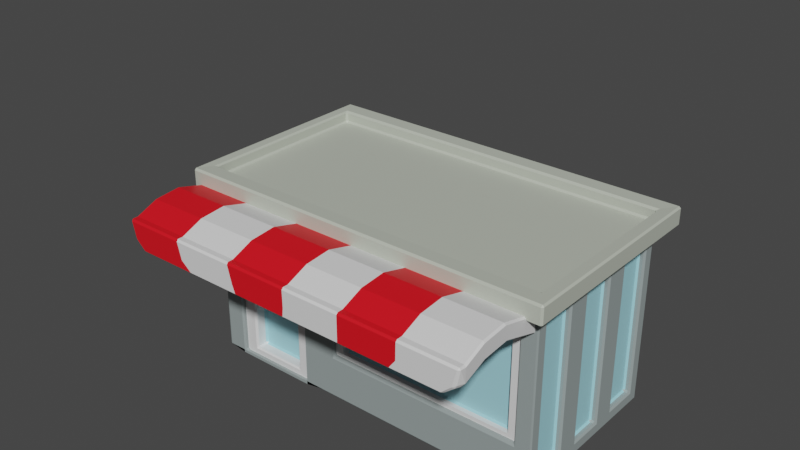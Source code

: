 # Source: Bodega1_bottom_gray.blend  (saved by Blender 3.5.10; exported with 4.5.12 LTS)
import bpy
from mathutils import Matrix  # noqa: F401  (used for matrix-valued properties, if any)

bpy.ops.wm.read_factory_settings(use_empty=True)
scene = bpy.context.scene
scene.name = 'Scene'

# ---- collections
col_collection = bpy.data.collections.new('Collection'); scene.collection.children.link(col_collection)

# ---- materials (node trees are filled in below, after node groups)
mat_wood = bpy.data.materials.new('Wood')
mat_wood.use_transparent_shadow = False
mat_white_013 = bpy.data.materials.new('White.013')
mat_white_013.use_transparent_shadow = False
mat_material_017 = bpy.data.materials.new('Material.017')
mat_material_017.use_transparent_shadow = False
mat_yellow_004 = bpy.data.materials.new('Yellow.004')
mat_yellow_004.use_transparent_shadow = False
mat_green = bpy.data.materials.new('Green')
mat_green.use_transparent_shadow = False
mat_bodega_shop_004 = bpy.data.materials.new('Bodega Shop.004')
mat_bodega_shop_004.use_transparent_shadow = False
mat_bodega_roof_005 = bpy.data.materials.new('Bodega Roof.005')
mat_bodega_roof_005.use_transparent_shadow = False
mat_glass_013 = bpy.data.materials.new('Glass.013')
mat_glass_013.use_transparent_shadow = False

# ---- material node trees
mat_wood.use_nodes = True; mat_wood.node_tree.nodes.clear()
_N = mat_wood.node_tree.nodes; _L = mat_wood.node_tree.links
n0 = _N.new('ShaderNodeBsdfPrincipled'); n0.name = 'Principled BSDF'; n0.location = (10, 300)
n0.distribution = 'GGX'
n0.subsurface_method = 'RANDOM_WALK_SKIN'
n0.inputs[0].default_value = (0.4412, 0.19, 0.05245, 1.0)
n0.inputs[3].default_value = 1.45
n0.inputs[27].default_value = (0.0, 0.0, 0.0, 1.0)
n0.inputs[28].default_value = 1.0
n1 = _N.new('ShaderNodeOutputMaterial'); n1.name = 'Material Output'; n1.location = (300, 300)
_L.new(n0.outputs[0], n1.inputs[0])
n1.is_active_output = True
mat_white_013.use_nodes = True; mat_white_013.node_tree.nodes.clear()
_N = mat_white_013.node_tree.nodes; _L = mat_white_013.node_tree.links
n0 = _N.new('ShaderNodeBsdfPrincipled'); n0.name = 'Principled BSDF'; n0.location = (10, 300)
n0.distribution = 'GGX'
n0.subsurface_method = 'RANDOM_WALK_SKIN'
n0.inputs[3].default_value = 1.45
n0.inputs[27].default_value = (0.0, 0.0, 0.0, 1.0)
n0.inputs[28].default_value = 1.0
n1 = _N.new('ShaderNodeOutputMaterial'); n1.name = 'Material Output'; n1.location = (300, 300)
_L.new(n0.outputs[0], n1.inputs[0])
n1.is_active_output = True
mat_material_017.use_nodes = True; mat_material_017.node_tree.nodes.clear()
_N = mat_material_017.node_tree.nodes; _L = mat_material_017.node_tree.links
n0 = _N.new('ShaderNodeBsdfPrincipled'); n0.name = 'Principled BSDF'; n0.location = (10, 300)
n0.distribution = 'GGX'
n0.subsurface_method = 'RANDOM_WALK_SKIN'
n0.inputs[0].default_value = (0.8, 0.00448, 0.0127, 1.0)
n0.inputs[3].default_value = 1.45
n0.inputs[27].default_value = (0.0, 0.0, 0.0, 1.0)
n0.inputs[28].default_value = 1.0
n1 = _N.new('ShaderNodeOutputMaterial'); n1.name = 'Material Output'; n1.location = (300, 300)
_L.new(n0.outputs[0], n1.inputs[0])
n1.is_active_output = True
mat_yellow_004.use_nodes = True; mat_yellow_004.node_tree.nodes.clear()
_N = mat_yellow_004.node_tree.nodes; _L = mat_yellow_004.node_tree.links
n0 = _N.new('ShaderNodeBsdfPrincipled'); n0.name = 'Principled BSDF'; n0.location = (10, 300)
n0.distribution = 'GGX'
n0.subsurface_method = 'RANDOM_WALK_SKIN'
n0.inputs[0].default_value = (0.9169, 0.8566, 0.06321, 1.0)
n0.inputs[3].default_value = 1.45
n0.inputs[27].default_value = (0.0, 0.0, 0.0, 1.0)
n0.inputs[28].default_value = 1.0
n1 = _N.new('ShaderNodeOutputMaterial'); n1.name = 'Material Output'; n1.location = (300, 300)
_L.new(n0.outputs[0], n1.inputs[0])
n1.is_active_output = True
mat_green.use_nodes = True; mat_green.node_tree.nodes.clear()
_N = mat_green.node_tree.nodes; _L = mat_green.node_tree.links
n0 = _N.new('ShaderNodeBsdfPrincipled'); n0.name = 'Principled BSDF'; n0.location = (10, 300)
n0.distribution = 'GGX'
n0.subsurface_method = 'RANDOM_WALK_SKIN'
n0.inputs[0].default_value = (0.4252, 0.8, 0.1303, 1.0)
n0.inputs[3].default_value = 1.45
n0.inputs[27].default_value = (0.0, 0.0, 0.0, 1.0)
n0.inputs[28].default_value = 1.0
n1 = _N.new('ShaderNodeOutputMaterial'); n1.name = 'Material Output'; n1.location = (300, 300)
_L.new(n0.outputs[0], n1.inputs[0])
n1.is_active_output = True
mat_bodega_shop_004.use_nodes = True; mat_bodega_shop_004.node_tree.nodes.clear()
_N = mat_bodega_shop_004.node_tree.nodes; _L = mat_bodega_shop_004.node_tree.links
n0 = _N.new('ShaderNodeBsdfPrincipled'); n0.name = 'Principled BSDF'; n0.location = (10, 300)
n0.distribution = 'GGX'
n0.subsurface_method = 'RANDOM_WALK_SKIN'
n0.inputs[0].default_value = (0.298, 0.3493, 0.3454, 1.0)
n0.inputs[3].default_value = 1.45
n0.inputs[27].default_value = (0.0, 0.0, 0.0, 1.0)
n0.inputs[28].default_value = 1.0
n1 = _N.new('ShaderNodeOutputMaterial'); n1.name = 'Material Output'; n1.location = (300, 300)
_L.new(n0.outputs[0], n1.inputs[0])
n1.is_active_output = True
mat_bodega_roof_005.use_nodes = True; mat_bodega_roof_005.node_tree.nodes.clear()
_N = mat_bodega_roof_005.node_tree.nodes; _L = mat_bodega_roof_005.node_tree.links
n0 = _N.new('ShaderNodeBsdfPrincipled'); n0.name = 'Principled BSDF'; n0.location = (10, 300)
n0.distribution = 'GGX'
n0.subsurface_method = 'RANDOM_WALK_SKIN'
n0.inputs[0].default_value = (0.5021, 0.5372, 0.4572, 1.0)
n0.inputs[3].default_value = 1.45
n0.inputs[27].default_value = (0.0, 0.0, 0.0, 1.0)
n0.inputs[28].default_value = 1.0
n1 = _N.new('ShaderNodeOutputMaterial'); n1.name = 'Material Output'; n1.location = (300, 300)
_L.new(n0.outputs[0], n1.inputs[0])
n1.is_active_output = True
mat_glass_013.use_nodes = True; mat_glass_013.node_tree.nodes.clear()
_N = mat_glass_013.node_tree.nodes; _L = mat_glass_013.node_tree.links
n0 = _N.new('ShaderNodeBsdfPrincipled'); n0.name = 'Principled BSDF'; n0.location = (10, 300)
n0.distribution = 'GGX'
n0.subsurface_method = 'RANDOM_WALK_SKIN'
n0.inputs[0].default_value = (0.3555, 0.7098, 0.8, 1.0)
n0.inputs[3].default_value = 1.45
n0.inputs[27].default_value = (0.0, 0.0, 0.0, 1.0)
n0.inputs[28].default_value = 1.0
n1 = _N.new('ShaderNodeOutputMaterial'); n1.name = 'Material Output'; n1.location = (300, 300)
_L.new(n0.outputs[0], n1.inputs[0])
n1.is_active_output = True

# ---- world
world_world = bpy.data.worlds.new('World'); scene.world = world_world
world_world.use_nodes = True; world_world.node_tree.nodes.clear()
_N = world_world.node_tree.nodes; _L = world_world.node_tree.links
n0 = _N.new('ShaderNodeOutputWorld'); n0.name = 'World Output'; n0.location = (300, 300)
n1 = _N.new('ShaderNodeBackground'); n1.name = 'Background'; n1.location = (10, 300)
n1.inputs[0].default_value = (0.05088, 0.05088, 0.05088, 1.0)
_L.new(n1.outputs[0], n0.inputs[0])
n0.is_active_output = True
world_world.color = (0.05088, 0.05088, 0.05088)
world_world.use_sun_shadow = False
world_world.sun_shadow_jitter_overblur = 0.0

# ---- meshes
me_cube_029 = bpy.data.meshes.new('Cube.029')
me_cube_029.from_pydata([(-2.0, -1.0, 0.0), (-2.0, -1.0, 2.0), (-2.0, 1.0, 0.0), (-2.0, 1.0, 2.0), (2.0, -1.0, 0.0), (2.0, -1.0, 2.0), (2.0, 1.0, 0.0), (2.0, 1.0, 2.0), (-0.5972, 1.0, 0.0), (-0.5972, 1.0, 2.0), (-0.5972, -1.0, 0.0), (-0.5972, -1.0, 2.0), (1.818, -1.0, 0.5134), (1.818, -1.0, 1.799), (-0.4152, -1.0, 1.799), (-0.4152, -1.0, 0.5134), (1.818, -0.8393, 1.799), (1.818, -0.8393, 0.5134), (-0.4152, -0.8393, 0.5134), (-0.4152, -0.8393, 1.799), (1.818, -0.9577, 1.799), (1.818, -0.9577, 0.5134), (-0.4152, -0.9577, 0.5134), (-0.4152, -0.9577, 1.799), (1.72, -0.9577, 0.5622), (1.72, -0.9577, 1.75), (-0.3175, -0.9577, 1.75), (-0.3175, -0.9577, 0.5622), (1.72, -0.9577, 1.75), (1.72, -0.9577, 0.5622), (-0.3175, -0.9577, 0.5622), (-0.3175, -0.9577, 1.75), (1.72, -0.8854, 1.75), (1.72, -0.8854, 0.5622), (-0.3175, -0.8854, 0.5622), (-0.3175, -0.8854, 1.75), (-0.8308, -1.0, 0.008359), (-0.8308, -1.0, 1.613), (-1.766, -1.0, 1.613), (-1.766, -1.0, 0.008359), (-0.8308, -0.8603, 1.613), (-0.8308, -0.8603, 0.008359), (-1.766, -0.8603, 0.008359), (-1.766, -0.8603, 1.613), (-0.8308, -0.7205, 1.613), (-0.8308, -0.7205, 0.008359), (-1.766, -0.7205, 0.008359), (-1.766, -0.7205, 1.613), (-0.8308, -0.9506, 1.613), (-0.8308, -0.9506, 0.008359), (-1.766, -0.9506, 0.008359), (-1.766, -0.9506, 1.613), (-0.8308, -0.9506, 0.8107), (-1.766, -0.9506, 0.8107), (-0.9863, -0.9506, 0.8884), (-0.9863, -0.9506, 1.535), (-1.611, -0.9506, 1.535), (-1.611, -0.9506, 0.8884), (-0.9863, -0.9506, 0.08609), (-0.9863, -0.9506, 0.733), (-1.611, -0.9506, 0.733), (-1.611, -0.9506, 0.08609), (-0.9863, -0.8084, 0.733), (-0.9863, -0.8084, 0.08609), (-1.611, -0.8084, 0.08609), (-0.9863, -0.8084, 1.535), (-1.611, -0.8084, 1.535), (-1.611, -0.8084, 0.8884), (-0.9863, -0.8084, 0.8884), (-1.611, -0.8084, 0.733), (-2.0, -1.0, 2.199), (-2.0, 1.0, 2.199), (-0.5972, 1.0, 2.199), (2.0, 1.0, 2.199), (2.0, -1.0, 2.199), (-0.5972, -1.0, 2.199), (-2.126, -1.208, 1.993), (-2.126, 1.208, 1.993), (-0.6251, 1.208, 1.993), (2.154, 1.208, 1.993), (2.154, -1.208, 1.993), (-0.6251, -1.208, 1.993), (2.154, 1.208, 2.206), (-2.126, -1.208, 2.206), (-2.126, 1.208, 2.206), (-0.6251, 1.208, 2.206), (2.154, -1.208, 2.206), (-0.6251, -1.208, 2.206), (-2.0, -1.0, 2.07), (-2.0, 1.0, 2.07), (-0.5972, 1.0, 2.07), (2.0, 1.0, 2.07), (2.0, -1.0, 2.07), (-0.5972, -1.0, 2.07), (2.0, -1.044, 2.001), (-0.6547, -1.044, 2.001), (1.993, -1.022, 1.787), (-0.6474, -1.022, 1.787), (1.26, -1.792, 1.899), (0.7014, -1.792, 1.899), (0.1431, -1.792, 1.899), (0.0521, -1.792, 2.1), (0.7014, -1.792, 2.1), (1.351, -1.792, 2.1), (2.0, -1.792, 2.1), (1.993, -1.768, 1.899), (-0.6474, -1.768, 1.899), (-0.6547, -1.792, 2.1), (1.26, -1.503, 1.923), (0.7014, -1.503, 1.923), (0.1431, -1.503, 1.923), (0.0521, -1.503, 2.125), (0.7014, -1.503, 2.125), (1.351, -1.503, 2.125), (2.0, -1.503, 2.125), (1.993, -1.461, 1.923), (-0.6474, -1.461, 1.923), (-0.6547, -1.503, 2.125), (-0.1961, -0.02861, 3.912), (0.4709, 0.01058, 3.796), (-0.01801, -0.0189, 3.691), (2.0, -2.113, 2.0), (-0.6547, -2.113, 2.0), (1.947, -2.113, 1.799), (-0.6018, -2.113, 1.799), (1.351, -1.034, 2.001), (0.7014, -1.044, 2.001), (0.0521, -1.034, 2.001), (1.26, -1.085, 1.806), (0.7014, -1.095, 1.806), (0.1431, -1.085, 1.806), (1.351, -2.113, 2.0), (0.7014, -2.113, 2.0), (0.0521, -2.113, 2.0), (1.347, -2.113, 1.799), (0.7014, -2.113, 1.799), (0.05562, -2.113, 1.799), (-0.6474, -2.026, 1.799), (-0.6547, -2.033, 2.0), (1.993, -2.026, 1.799), (2.0, -2.033, 2.0), (1.351, -2.033, 2.0), (0.7014, -2.033, 2.0), (0.0521, -2.033, 2.0), (0.1431, -2.033, 1.799), (0.7014, -2.033, 1.799), (1.26, -2.033, 1.799), (0.04363, -2.113, 1.684), (-0.5595, -2.113, 1.684), (-0.5595, -2.033, 1.684), (1.818, -2.033, 1.684), (1.818, -2.113, 1.684), (1.26, -2.113, 1.684), (0.7014, -2.113, 1.684), (0.04363, -2.033, 1.684), (0.7014, -2.033, 1.684), (1.26, -2.033, 1.684), (-2.0, 0.3333, 0.0), (-2.0, -0.3333, 0.0), (-2.0, -0.3333, 2.0), (-2.0, 0.3333, 2.0), (2.0, -0.3333, 0.0), (2.0, 0.3333, 0.0), (2.0, 0.3333, 2.0), (2.0, -0.3333, 2.0), (-0.5972, 0.3333, 0.0), (-0.5972, -0.3333, 0.0), (-2.0, -0.3333, 2.199), (-2.0, 0.3333, 2.199), (2.0, 0.3333, 2.199), (2.0, -0.3333, 2.199), (-2.126, -0.4027, 1.993), (-2.126, 0.4027, 1.993), (2.154, 0.4027, 1.993), (2.154, -0.4027, 1.993), (-2.126, -0.4027, 2.206), (-2.126, 0.4027, 2.206), (2.154, 0.4027, 2.206), (2.154, -0.4027, 2.206), (-2.0, -0.3333, 2.07), (-2.0, 0.3333, 2.07), (2.0, 0.3333, 2.07), (2.0, -0.3333, 2.07), (-0.5972, 0.3333, 2.07), (-0.5972, -0.3333, 2.07), (-2.0, 0.476, 0.6575), (-2.0, 0.476, 1.785), (-2.0, 0.8573, 1.785), (-2.0, 0.8573, 0.6575), (-2.0, -0.8573, 0.6575), (-2.0, -0.8573, 1.785), (-2.0, -0.476, 1.785), (-2.0, -0.476, 0.6575), (-2.0, -0.1906, 0.6575), (-2.0, -0.1906, 1.785), (-2.0, 0.1906, 1.785), (-2.0, 0.1906, 0.6575), (-1.915, 0.476, 1.785), (-1.915, 0.476, 0.6575), (-1.915, 0.8573, 0.6575), (-1.915, 0.8573, 1.785), (-1.915, -0.8573, 0.6575), (-1.915, -0.8573, 1.785), (-1.915, -0.476, 0.6575), (-1.915, -0.476, 1.785), (-1.915, -0.1906, 1.785), (-1.915, -0.1906, 0.6575), (-1.915, 0.1906, 0.6575), (-1.915, 0.1906, 1.785), (2.0, -0.4762, 0.1428), (2.0, -0.4762, 1.857), (2.0, -0.8572, 1.857), (2.0, -0.8572, 0.1428), (2.0, 0.8572, 0.1428), (2.0, 0.8572, 1.857), (2.0, 0.4762, 1.857), (2.0, 0.4762, 0.1428), (2.0, 0.1905, 0.1428), (2.0, 0.1905, 1.857), (2.0, -0.1905, 1.857), (2.0, -0.1905, 0.1428), (-0.4369, 1.0, 0.1782), (-0.4369, 1.0, 1.822), (1.84, 1.0, 1.822), (1.84, 1.0, 0.1782), (-0.4369, 0.9116, 1.822), (-0.4369, 0.9116, 0.1782), (1.84, 0.9116, 0.1782), (1.84, 0.9116, 1.822), (1.928, -0.4762, 1.857), (1.928, -0.4762, 0.1428), (1.928, -0.8572, 0.1428), (1.928, -0.8572, 1.857), (1.928, 0.8572, 1.857), (1.928, 0.8572, 0.1428), (1.928, 0.4762, 0.1428), (1.928, 0.4762, 1.857), (1.928, 0.1905, 1.857), (1.928, 0.1905, 0.1428), (1.928, -0.1905, 0.1428), (1.928, -0.1905, 1.857), (-0.9863, 0.848, 0.733), (-1.611, 0.848, 0.8884), (-0.9863, 0.848, 0.8884), (-0.9863, 0.848, 1.535), (-1.611, 0.848, 1.535), (-0.9863, 0.848, 0.08609), (-1.611, 0.848, 0.08609), (-1.611, 0.848, 0.733), (-0.9863, 0.9903, 0.08609), (-0.9863, 0.9903, 0.733), (-1.611, 0.9903, 0.733), (-1.611, 0.9903, 0.08609), (-0.9863, 0.9903, 0.8884), (-0.9863, 0.9903, 1.535), (-1.611, 0.9903, 1.535), (-1.611, 0.9903, 0.8884), (-0.8308, 0.9903, 0.8107), (-1.766, 0.9903, 0.8107), (-0.8308, 0.9903, 1.613), (-0.8308, 0.9903, 0.008359), (-1.766, 0.9903, 0.008359), (-1.766, 0.9903, 1.613), (-1.763, 1.0, 0.04255), (-1.763, 1.0, 1.617), (-0.8337, 1.0, 1.617), (-0.8337, 1.0, 0.04255), (-1.763, 0.8202, 1.617), (-1.763, 0.8202, 0.04255), (-0.8337, 0.8202, 0.04255), (-0.8337, 0.8202, 1.617), (-1.35, -1.044, 2.001), (-1.343, -1.022, 1.787), (-1.343, -1.461, 1.923), (-1.343, -1.768, 1.899), (-1.35, -1.792, 2.1), (-1.35, -1.503, 2.125), (-1.35, -2.033, 2.0), (-1.35, -2.113, 2.0), (-1.297, -2.113, 1.799), (-1.343, -2.026, 1.799), (-1.156, -2.033, 1.684), (-1.156, -2.113, 1.684), (-2.04, -1.044, 2.001), (-2.032, -1.022, 1.787), (-2.032, -1.461, 1.923), (-2.032, -1.768, 1.899), (-2.04, -1.792, 2.1), (-2.04, -1.503, 2.125), (-2.04, -2.033, 2.0), (-2.04, -2.113, 2.0), (-1.987, -2.113, 1.799), (-2.032, -2.026, 1.799), (-1.858, -2.033, 1.684), (-1.858, -2.113, 1.684)], [], [(191, 192, 203, 204), (222, 223, 228, 225), (211, 212, 231, 232), (37, 38, 43, 40), (166, 161, 4, 10), (75, 70, 83, 87), (11, 5, 80, 81), (158, 166, 10, 0), (15, 12, 17, 18), (264, 265, 270, 267), (4, 5, 13, 12), (5, 11, 14, 13), (11, 10, 15, 14), (10, 4, 12, 15), (17, 16, 19, 18), (13, 14, 19, 16), (12, 13, 16, 17), (14, 15, 18, 19), (24, 25, 28, 29), (21, 20, 25, 24), (20, 23, 26, 25), (23, 22, 27, 26), (22, 21, 24, 27), (28, 31, 35, 32), (26, 27, 30, 31), (27, 24, 29, 30), (25, 26, 31, 28), (33, 32, 35, 34), (29, 28, 32, 33), (31, 30, 34, 35), (30, 29, 33, 34), (10, 11, 37, 36), (11, 1, 38, 37), (1, 0, 39, 38), (0, 10, 36, 39), (43, 42, 46, 47), (36, 37, 40, 41), (38, 39, 42, 43), (39, 36, 41, 42), (45, 44, 47, 46), (42, 41, 45, 46), (40, 43, 47, 44), (41, 40, 44, 45), (58, 59, 62, 63), (55, 56, 66, 65), (52, 48, 55, 54), (48, 51, 56, 55), (51, 53, 57, 56), (53, 52, 54, 57), (49, 52, 59, 58), (52, 53, 60, 59), (53, 50, 61, 60), (50, 49, 58, 61), (68, 65, 66, 67), (63, 62, 69, 64), (57, 54, 68, 67), (60, 61, 64, 69), (56, 57, 67, 66), (61, 58, 63, 64), (59, 60, 69, 62), (54, 55, 65, 68), (70, 75, 93, 88), (75, 74, 92, 93), (163, 7, 79, 173), (1, 11, 81, 76), (170, 74, 86, 178), (74, 75, 87, 86), (81, 80, 86, 87), (173, 79, 82, 177), (78, 77, 84, 85), (171, 76, 83, 175), (76, 81, 87, 83), (79, 78, 85, 82), (7, 9, 78, 79), (168, 71, 84, 176), (159, 1, 76, 171), (71, 72, 85, 84), (9, 3, 77, 78), (72, 73, 82, 85), (184, 179, 88, 93), (182, 184, 93, 92), (73, 72, 90, 91), (72, 71, 89, 90), (169, 73, 91, 181), (167, 70, 88, 179), (127, 130, 97, 95), (109, 108, 98, 99), (110, 109, 99, 100), (112, 111, 101, 102), (113, 112, 102, 103), (114, 113, 103, 104), (111, 117, 107, 101), (115, 114, 104, 105), (108, 115, 105, 98), (117, 95, 271, 276), (116, 110, 100, 106), (129, 128, 108, 109), (130, 129, 109, 110), (97, 130, 110, 116), (126, 127, 111, 112), (125, 126, 112, 113), (94, 125, 113, 114), (127, 95, 117, 111), (96, 94, 114, 115), (128, 96, 115, 108), (138, 107, 275, 277), (133, 122, 124, 136), (106, 137, 280, 274), (139, 123, 151, 150), (139, 140, 121, 123), (143, 138, 122, 133), (140, 141, 131, 121), (141, 142, 132, 131), (142, 143, 133, 132), (146, 139, 150, 156), (144, 145, 155, 154), (135, 136, 147, 153), (121, 131, 134, 123), (131, 132, 135, 134), (132, 133, 136, 135), (94, 96, 128, 125), (125, 128, 129, 126), (126, 129, 130, 127), (99, 98, 146, 145), (100, 99, 145, 144), (106, 100, 144, 137), (102, 101, 143, 142), (103, 102, 142, 141), (104, 103, 141, 140), (101, 107, 138, 143), (105, 104, 140, 139), (98, 105, 139, 146), (137, 149, 281, 280), (156, 150, 151, 152), (149, 154, 147, 148), (154, 155, 153, 147), (155, 156, 152, 153), (137, 144, 154, 149), (123, 134, 152, 151), (95, 97, 272, 271), (136, 124, 148, 147), (134, 135, 153, 152), (145, 146, 156, 155), (71, 168, 180, 89), (168, 167, 179, 180), (74, 170, 182, 92), (170, 169, 181, 182), (91, 90, 183, 181), (181, 183, 184, 182), (90, 89, 180, 183), (183, 180, 179, 184), (3, 160, 172, 77), (160, 159, 171, 172), (70, 167, 175, 83), (167, 168, 176, 175), (77, 172, 176, 84), (172, 171, 175, 176), (80, 174, 178, 86), (174, 173, 177, 178), (73, 169, 177, 82), (169, 170, 178, 177), (5, 164, 174, 80), (164, 163, 173, 174), (2, 8, 165, 157), (157, 165, 166, 158), (8, 6, 162, 165), (165, 162, 161, 166), (217, 218, 237, 238), (216, 213, 234, 235), (185, 186, 197, 198), (196, 193, 206, 207), (157, 160, 186, 185), (160, 3, 187, 186), (3, 2, 188, 187), (2, 157, 185, 188), (0, 1, 190, 189), (1, 159, 191, 190), (159, 158, 192, 191), (158, 0, 189, 192), (158, 159, 194, 193), (159, 160, 195, 194), (160, 157, 196, 195), (157, 158, 193, 196), (198, 197, 200, 199), (201, 202, 204, 203), (206, 205, 208, 207), (194, 195, 208, 205), (188, 185, 198, 199), (189, 190, 202, 201), (195, 196, 207, 208), (186, 187, 200, 197), (192, 189, 201, 203), (193, 194, 205, 206), (187, 188, 199, 200), (190, 191, 204, 202), (161, 164, 210, 209), (164, 5, 211, 210), (5, 4, 212, 211), (4, 161, 209, 212), (6, 7, 214, 213), (7, 163, 215, 214), (163, 162, 216, 215), (162, 6, 213, 216), (162, 163, 218, 217), (163, 164, 219, 218), (164, 161, 220, 219), (161, 162, 217, 220), (8, 9, 222, 221), (9, 7, 223, 222), (7, 6, 224, 223), (6, 8, 221, 224), (226, 225, 228, 227), (221, 222, 225, 226), (223, 224, 227, 228), (224, 221, 226, 227), (230, 229, 232, 231), (234, 233, 236, 235), (238, 237, 240, 239), (214, 215, 236, 233), (220, 217, 238, 239), (209, 210, 229, 230), (215, 216, 235, 236), (218, 219, 240, 237), (212, 209, 230, 231), (213, 214, 233, 234), (219, 220, 239, 240), (210, 211, 232, 229), (256, 255, 245, 242), (251, 250, 241, 248), (249, 252, 247, 246), (254, 253, 243, 244), (250, 249, 246, 241), (253, 256, 242, 243), (247, 248, 241, 246), (242, 245, 244, 243), (260, 261, 252, 249), (257, 260, 249, 250), (258, 257, 250, 251), (261, 258, 251, 252), (257, 258, 256, 253), (259, 257, 253, 254), (262, 259, 254, 255), (258, 262, 255, 256), (255, 254, 244, 245), (252, 251, 248, 247), (2, 3, 264, 263), (3, 9, 265, 264), (9, 8, 266, 265), (8, 2, 263, 266), (268, 267, 270, 269), (263, 264, 267, 268), (265, 266, 269, 270), (266, 263, 268, 269), (276, 271, 283, 288), (275, 276, 288, 287), (282, 279, 291, 294), (273, 274, 286, 285), (278, 277, 289, 290), (149, 148, 282, 281), (116, 106, 274, 273), (97, 116, 273, 272), (122, 138, 277, 278), (107, 117, 276, 275), (148, 124, 279, 282), (124, 122, 278, 279), (288, 285, 286, 287), (283, 284, 285, 288), (289, 292, 291, 290), (287, 286, 292, 289), (291, 292, 293, 294), (272, 273, 285, 284), (281, 282, 294, 293), (277, 275, 287, 289), (274, 280, 292, 286), (271, 272, 284, 283), (279, 278, 290, 291), (280, 281, 293, 292)])
me_cube_029.polygons.foreach_set('material_index', [5, 5, 5, 5, 5, 6, 6, 5, 5, 5, 5, 5, 5, 5, 5, 5, 5, 5, 1, 1, 1, 1, 1, 1, 1, 1, 1, 7, 1, 1, 1, 5, 5, 5, 5, 5, 5, 5, 5, 5, 5, 5, 5, 1, 1, 1, 1, 1, 1, 1, 1, 1, 1, 7, 7, 1, 1, 1, 1, 1, 1, 6, 6, 6, 6, 6, 6, 6, 6, 6, 6, 6, 6, 6, 6, 6, 6, 6, 6, 6, 6, 6, 6, 6, 6, 2, 2, 1, 1, 2, 1, 2, 1, 1, 1, 2, 2, 1, 2, 1, 2, 1, 2, 1, 1, 1, 2, 1, 1, 1, 2, 1, 2, 1, 1, 1, 1, 1, 2, 1, 1, 2, 1, 2, 1, 2, 1, 2, 1, 2, 1, 1, 1, 1, 2, 1, 2, 2, 1, 1, 2, 2, 2, 6, 6, 6, 6, 6, 6, 6, 6, 6, 6, 6, 6, 6, 6, 6, 6, 6, 6, 6, 6, 5, 5, 5, 5, 5, 5, 5, 5, 5, 5, 5, 5, 5, 5, 5, 5, 5, 5, 5, 5, 7, 7, 7, 5, 5, 5, 5, 5, 5, 5, 5, 5, 5, 5, 5, 5, 5, 5, 5, 5, 5, 5, 5, 5, 5, 5, 5, 5, 7, 5, 5, 5, 7, 7, 7, 5, 5, 5, 5, 5, 5, 5, 5, 5, 1, 1, 1, 1, 1, 1, 7, 7, 1, 1, 1, 1, 1, 1, 1, 1, 1, 1, 5, 5, 5, 5, 5, 5, 5, 5, 2, 2, 2, 2, 2, 1, 1, 1, 1, 1, 1, 1, 2, 2, 2, 2, 2, 2, 2, 2, 2, 2, 2, 2])
_uv = me_cube_029.uv_layers.new(name='UVMap')
_uv.uv.foreach_set('vector', [0.6072, 0.06549, 0.3928, 0.06549, 0.3928, 0.06549, 0.6072, 0.06549, 0.6027, 0.3921, 0.6027, 0.4829, 0.6027, 0.4829, 0.6027, 0.3921, 0.6071, 0.7321, 0.3929, 0.7321, 0.3929, 0.7321, 0.6071, 0.7321, 0.6146, 0.8899, 0.6146, 0.9851, 0.6146, 0.9851, 0.6146, 0.8899, 0.25, 0.6667, 0.375, 0.6667, 0.375, 0.75, 0.25, 0.75, 0.75, 0.75, 0.875, 0.75, 0.875, 0.75, 0.75, 0.75, 0.625, 0.875, 0.625, 0.75, 0.625, 0.75, 0.625, 0.875, 0.125, 0.6667, 0.25, 0.6667, 0.25, 0.75, 0.125, 0.75, 0.3977, 0.8575, 0.3977, 0.7675, 0.3977, 0.7675, 0.3977, 0.8575, 0.6115, 0.2693, 0.6115, 0.3557, 0.6115, 0.3557, 0.6115, 0.2693, 0.375, 0.75, 0.625, 0.75, 0.6023, 0.7675, 0.3977, 0.7675, 0.625, 0.75, 0.625, 0.875, 0.6023, 0.8575, 0.6023, 0.7675, 0.625, 0.875, 0.375, 0.875, 0.3977, 0.8575, 0.6023, 0.8575, 0.375, 0.875, 0.375, 0.75, 0.3977, 0.7675, 0.3977, 0.8575, 0.3977, 0.7675, 0.6023, 0.7675, 0.6023, 0.8575, 0.3977, 0.8575, 0.6023, 0.7675, 0.6023, 0.8575, 0.6023, 0.8575, 0.6023, 0.7675, 0.3977, 0.7675, 0.6023, 0.7675, 0.6023, 0.7675, 0.3977, 0.7675, 0.6023, 0.8575, 0.3977, 0.8575, 0.3977, 0.8575, 0.6023, 0.8575, 0.4055, 0.7714, 0.5945, 0.7714, 0.5945, 0.7714, 0.4055, 0.7714, 0.3977, 0.7675, 0.6023, 0.7675, 0.5945, 0.7714, 0.4055, 0.7714, 0.6023, 0.7675, 0.6023, 0.8575, 0.5945, 0.8536, 0.5945, 0.7714, 0.6023, 0.8575, 0.3977, 0.8575, 0.4055, 0.8536, 0.5945, 0.8536, 0.3977, 0.8575, 0.3977, 0.7675, 0.4055, 0.7714, 0.4055, 0.8536, 0.5945, 0.7714, 0.5945, 0.8536, 0.5945, 0.8536, 0.5945, 0.7714, 0.5945, 0.8536, 0.4055, 0.8536, 0.4055, 0.8536, 0.5945, 0.8536, 0.4055, 0.8536, 0.4055, 0.7714, 0.4055, 0.7714, 0.4055, 0.8536, 0.5945, 0.7714, 0.5945, 0.8536, 0.5945, 0.8536, 0.5945, 0.7714, 0.4055, 0.7714, 0.5945, 0.7714, 0.5945, 0.8536, 0.4055, 0.8536, 0.4055, 0.7714, 0.5945, 0.7714, 0.5945, 0.7714, 0.4055, 0.7714, 0.5945, 0.8536, 0.4055, 0.8536, 0.4055, 0.8536, 0.5945, 0.8536, 0.4055, 0.8536, 0.4055, 0.7714, 0.4055, 0.7714, 0.4055, 0.8536, 0.375, 0.875, 0.625, 0.875, 0.6146, 0.8899, 0.3854, 0.8899, 0.625, 0.875, 0.625, 1.0, 0.6146, 0.9851, 0.6146, 0.8899, 0.625, 1.0, 0.375, 1.0, 0.3854, 0.9851, 0.6146, 0.9851, 0.375, 1.0, 0.375, 0.875, 0.3854, 0.8899, 0.3854, 0.9851, 0.6146, 0.9851, 0.3854, 0.9851, 0.3854, 0.9851, 0.6146, 0.9851, 0.3854, 0.8899, 0.6146, 0.8899, 0.6146, 0.8899, 0.3854, 0.8899, 0.6146, 0.9851, 0.3854, 0.9851, 0.3854, 0.9851, 0.6146, 0.9851, 0.3854, 0.9851, 0.3854, 0.8899, 0.3854, 0.8899, 0.3854, 0.9851, 0.3854, 0.8899, 0.6146, 0.8899, 0.6146, 0.9851, 0.3854, 0.9851, 0.3854, 0.9851, 0.3854, 0.8899, 0.3854, 0.8899, 0.3854, 0.9851, 0.6146, 0.8899, 0.6146, 0.9851, 0.6146, 0.9851, 0.6146, 0.8899, 0.3854, 0.8899, 0.6146, 0.8899, 0.6146, 0.8899, 0.3854, 0.8899, 0.3965, 0.9057, 0.4889, 0.9057, 0.4889, 0.9057, 0.3965, 0.9057, 0.6035, 0.9057, 0.6035, 0.9693, 0.6035, 0.9693, 0.6035, 0.9057, 0.5, 0.8899, 0.6146, 0.8899, 0.6035, 0.9057, 0.5111, 0.9057, 0.6146, 0.8899, 0.6146, 0.9851, 0.6035, 0.9693, 0.6035, 0.9057, 0.6146, 0.9851, 0.5, 0.9851, 0.5111, 0.9693, 0.6035, 0.9693, 0.5, 0.9851, 0.5, 0.8899, 0.5111, 0.9057, 0.5111, 0.9693, 0.3854, 0.8899, 0.5, 0.8899, 0.4889, 0.9057, 0.3965, 0.9057, 0.5, 0.8899, 0.5, 0.9851, 0.4889, 0.9693, 0.4889, 0.9057, 0.5, 0.9851, 0.3854, 0.9851, 0.3965, 0.9693, 0.4889, 0.9693, 0.3854, 0.9851, 0.3854, 0.8899, 0.3965, 0.9057, 0.3965, 0.9693, 0.5111, 0.9057, 0.6035, 0.9057, 0.6035, 0.9693, 0.5111, 0.9693, 0.3965, 0.9057, 0.4889, 0.9057, 0.4889, 0.9693, 0.3965, 0.9693, 0.5111, 0.9693, 0.5111, 0.9057, 0.5111, 0.9057, 0.5111, 0.9693, 0.4889, 0.9693, 0.3965, 0.9693, 0.3965, 0.9693, 0.4889, 0.9693, 0.6035, 0.9693, 0.5111, 0.9693, 0.5111, 0.9693, 0.6035, 0.9693, 0.3965, 0.9693, 0.3965, 0.9057, 0.3965, 0.9057, 0.3965, 0.9693, 0.4889, 0.9057, 0.4889, 0.9693, 0.4889, 0.9693, 0.4889, 0.9057, 0.5111, 0.9057, 0.6035, 0.9057, 0.6035, 0.9057, 0.5111, 0.9057, 0.875, 0.75, 0.75, 0.75, 0.75, 0.75, 0.875, 0.75, 0.75, 0.75, 0.625, 0.75, 0.625, 0.75, 0.75, 0.75, 0.625, 0.5833, 0.625, 0.5, 0.625, 0.5, 0.625, 0.5833, 0.625, 1.0, 0.625, 0.875, 0.625, 0.875, 0.625, 1.0, 0.625, 0.6667, 0.625, 0.75, 0.625, 0.75, 0.625, 0.6667, 0.625, 0.75, 0.75, 0.75, 0.75, 0.75, 0.625, 0.75, 0.625, 0.875, 0.625, 0.75, 0.625, 0.75, 0.625, 0.875, 0.625, 0.5833, 0.625, 0.5, 0.625, 0.5, 0.625, 0.5833, 0.625, 0.375, 0.625, 0.25, 0.625, 0.25, 0.625, 0.375, 0.625, 0.08333, 0.625, 0.0, 0.625, 0.0, 0.625, 0.08333, 0.625, 1.0, 0.625, 0.875, 0.625, 0.875, 0.625, 1.0, 0.625, 0.5, 0.625, 0.375, 0.625, 0.375, 0.625, 0.5, 0.625, 0.5, 0.625, 0.375, 0.625, 0.375, 0.625, 0.5, 0.875, 0.5833, 0.875, 0.5, 0.875, 0.5, 0.875, 0.5833, 0.625, 0.08333, 0.625, 0.0, 0.625, 0.0, 0.625, 0.08333, 0.875, 0.5, 0.75, 0.5, 0.75, 0.5, 0.875, 0.5, 0.625, 0.375, 0.625, 0.25, 0.625, 0.25, 0.625, 0.375, 0.75, 0.5, 0.625, 0.5, 0.625, 0.5, 0.75, 0.5, 0.75, 0.6667, 0.875, 0.6667, 0.875, 0.75, 0.75, 0.75, 0.625, 0.6667, 0.75, 0.6667, 0.75, 0.75, 0.625, 0.75, 0.625, 0.5, 0.75, 0.5, 0.75, 0.5, 0.625, 0.5, 0.75, 0.5, 0.875, 0.5, 0.875, 0.5, 0.75, 0.5, 0.625, 0.5833, 0.625, 0.5, 0.625, 0.5, 0.625, 0.5833, 0.875, 0.6667, 0.875, 0.75, 0.875, 0.75, 0.875, 0.6667, 0.625, 0.8438, 0.6023, 0.835, 0.6023, 0.8575, 0.625, 0.875, 0.6023, 0.8125, 0.6023, 0.79, 0.6023, 0.79, 0.6023, 0.8125, 0.6023, 0.835, 0.6023, 0.8125, 0.6023, 0.8125, 0.6023, 0.835, 0.625, 0.8125, 0.625, 0.8438, 0.625, 0.8438, 0.625, 0.8125, 0.625, 0.7812, 0.625, 0.8125, 0.625, 0.8125, 0.625, 0.7812, 0.625, 0.75, 0.625, 0.7812, 0.625, 0.7812, 0.625, 0.75, 0.625, 0.8438, 0.625, 0.875, 0.625, 0.875, 0.625, 0.8438, 0.6023, 0.7675, 0.625, 0.75, 0.625, 0.75, 0.6064, 0.7643, 0.6023, 0.79, 0.6023, 0.7675, 0.6064, 0.7643, 0.6023, 0.79, 0.625, 0.875, 0.625, 0.875, 0.625, 0.875, 0.625, 0.875, 0.6023, 0.8575, 0.6023, 0.835, 0.6023, 0.835, 0.6064, 0.8607, 0.6023, 0.8125, 0.6023, 0.79, 0.6023, 0.79, 0.6023, 0.8125, 0.6023, 0.835, 0.6023, 0.8125, 0.6023, 0.8125, 0.6023, 0.835, 0.6023, 0.8575, 0.6023, 0.835, 0.6023, 0.835, 0.6023, 0.8575, 0.625, 0.8125, 0.625, 0.8438, 0.625, 0.8438, 0.625, 0.8125, 0.625, 0.7812, 0.625, 0.8125, 0.625, 0.8125, 0.625, 0.7812, 0.625, 0.75, 0.625, 0.7812, 0.625, 0.7812, 0.625, 0.75, 0.625, 0.8438, 0.625, 0.875, 0.625, 0.875, 0.625, 0.8438, 0.6023, 0.7675, 0.625, 0.75, 0.625, 0.75, 0.6023, 0.7675, 0.6023, 0.79, 0.6023, 0.7675, 0.6023, 0.7675, 0.6023, 0.79, 0.625, 0.875, 0.625, 0.875, 0.625, 0.875, 0.625, 0.875, 0.625, 0.8438, 0.625, 0.875, 0.6023, 0.8575, 0.6023, 0.835, 0.6064, 0.8607, 0.6023, 0.8575, 0.6023, 0.8575, 0.6064, 0.8607, 0.6023, 0.7675, 0.6023, 0.7675, 0.6023, 0.7675, 0.6023, 0.7675, 0.6023, 0.7675, 0.625, 0.75, 0.625, 0.75, 0.6023, 0.7675, 0.625, 0.8438, 0.625, 0.875, 0.625, 0.875, 0.625, 0.8438, 0.625, 0.75, 0.625, 0.7812, 0.625, 0.7812, 0.625, 0.75, 0.625, 0.7812, 0.625, 0.8125, 0.625, 0.8125, 0.625, 0.7812, 0.625, 0.8125, 0.625, 0.8438, 0.625, 0.8438, 0.625, 0.8125, 0.6023, 0.79, 0.6023, 0.7675, 0.6023, 0.7675, 0.6023, 0.79, 0.6023, 0.835, 0.6023, 0.8125, 0.6023, 0.8125, 0.6023, 0.835, 0.6023, 0.8125, 0.6023, 0.835, 0.6023, 0.835, 0.6023, 0.8125, 0.625, 0.75, 0.625, 0.7812, 0.6023, 0.79, 0.6023, 0.7675, 0.625, 0.7812, 0.625, 0.8125, 0.6023, 0.8125, 0.6023, 0.79, 0.625, 0.8125, 0.625, 0.8438, 0.6023, 0.835, 0.6023, 0.8125, 0.625, 0.75, 0.6023, 0.7675, 0.6023, 0.79, 0.625, 0.7812, 0.625, 0.7812, 0.6023, 0.79, 0.6023, 0.8125, 0.625, 0.8125, 0.625, 0.8125, 0.6023, 0.8125, 0.6023, 0.835, 0.625, 0.8438, 0.6023, 0.8125, 0.6023, 0.79, 0.6023, 0.79, 0.6023, 0.8125, 0.6023, 0.835, 0.6023, 0.8125, 0.6023, 0.8125, 0.6023, 0.835, 0.6064, 0.8607, 0.6023, 0.835, 0.6023, 0.835, 0.6023, 0.8575, 0.625, 0.8125, 0.625, 0.8438, 0.625, 0.8438, 0.625, 0.8125, 0.625, 0.7812, 0.625, 0.8125, 0.625, 0.8125, 0.625, 0.7812, 0.625, 0.75, 0.625, 0.7812, 0.625, 0.7812, 0.625, 0.75, 0.625, 0.8438, 0.625, 0.875, 0.625, 0.875, 0.625, 0.8438, 0.6064, 0.7643, 0.625, 0.75, 0.625, 0.75, 0.6023, 0.7675, 0.6023, 0.79, 0.6064, 0.7643, 0.6023, 0.7675, 0.6023, 0.79, 0.6023, 0.8575, 0.6023, 0.8575, 0.6023, 0.8575, 0.6023, 0.8575, 0.6023, 0.79, 0.6023, 0.7675, 0.6023, 0.7675, 0.6023, 0.79, 0.6023, 0.8575, 0.6023, 0.835, 0.6023, 0.835, 0.6023, 0.8575, 0.6023, 0.835, 0.6023, 0.8125, 0.6023, 0.8125, 0.6023, 0.835, 0.6023, 0.8125, 0.6023, 0.79, 0.6023, 0.79, 0.6023, 0.8125, 0.6023, 0.8575, 0.6023, 0.835, 0.6023, 0.835, 0.6023, 0.8575, 0.6023, 0.7675, 0.6023, 0.79, 0.6023, 0.79, 0.6023, 0.7675, 0.625, 0.875, 0.6023, 0.8575, 0.6023, 0.8575, 0.625, 0.875, 0.6023, 0.835, 0.6023, 0.8575, 0.6023, 0.8575, 0.6023, 0.835, 0.6023, 0.79, 0.6023, 0.8125, 0.6023, 0.8125, 0.6023, 0.79, 0.6023, 0.8125, 0.6023, 0.79, 0.6023, 0.79, 0.6023, 0.8125, 0.875, 0.5, 0.875, 0.5833, 0.875, 0.5833, 0.875, 0.5, 0.875, 0.5833, 0.875, 0.6667, 0.875, 0.6667, 0.875, 0.5833, 0.625, 0.75, 0.625, 0.6667, 0.625, 0.6667, 0.625, 0.75, 0.625, 0.6667, 0.625, 0.5833, 0.625, 0.5833, 0.625, 0.6667, 0.625, 0.5, 0.75, 0.5, 0.75, 0.5833, 0.625, 0.5833, 0.625, 0.5833, 0.75, 0.5833, 0.75, 0.6667, 0.625, 0.6667, 0.75, 0.5, 0.875, 0.5, 0.875, 0.5833, 0.75, 0.5833, 0.75, 0.5833, 0.875, 0.5833, 0.875, 0.6667, 0.75, 0.6667, 0.625, 0.25, 0.625, 0.1667, 0.625, 0.1667, 0.625, 0.25, 0.625, 0.1667, 0.625, 0.08333, 0.625, 0.08333, 0.625, 0.1667, 0.875, 0.75, 0.875, 0.6667, 0.875, 0.6667, 0.875, 0.75, 0.875, 0.6667, 0.875, 0.5833, 0.875, 0.5833, 0.875, 0.6667, 0.625, 0.25, 0.625, 0.1667, 0.625, 0.1667, 0.625, 0.25, 0.625, 0.1667, 0.625, 0.08333, 0.625, 0.08333, 0.625, 0.1667, 0.625, 0.75, 0.625, 0.6667, 0.625, 0.6667, 0.625, 0.75, 0.625, 0.6667, 0.625, 0.5833, 0.625, 0.5833, 0.625, 0.6667, 0.625, 0.5, 0.625, 0.5833, 0.625, 0.5833, 0.625, 0.5, 0.625, 0.5833, 0.625, 0.6667, 0.625, 0.6667, 0.625, 0.5833, 0.625, 0.75, 0.625, 0.6667, 0.625, 0.6667, 0.625, 0.75, 0.625, 0.6667, 0.625, 0.5833, 0.625, 0.5833, 0.625, 0.6667, 0.125, 0.5, 0.25, 0.5, 0.25, 0.5833, 0.125, 0.5833, 0.125, 0.5833, 0.25, 0.5833, 0.25, 0.6667, 0.125, 0.6667, 0.25, 0.5, 0.375, 0.5, 0.375, 0.5833, 0.25, 0.5833, 0.25, 0.5833, 0.375, 0.5833, 0.375, 0.6667, 0.25, 0.6667, 0.3929, 0.6012, 0.6071, 0.6012, 0.6071, 0.6012, 0.3929, 0.6012, 0.3929, 0.5655, 0.3929, 0.5179, 0.3929, 0.5179, 0.3929, 0.5655, 0.3928, 0.1845, 0.6072, 0.1845, 0.6072, 0.1845, 0.3928, 0.1845, 0.3928, 0.1488, 0.3928, 0.1012, 0.3928, 0.1012, 0.3928, 0.1488, 0.375, 0.1667, 0.625, 0.1667, 0.6072, 0.1845, 0.3928, 0.1845, 0.625, 0.1667, 0.625, 0.25, 0.6072, 0.2322, 0.6072, 0.1845, 0.625, 0.25, 0.375, 0.25, 0.3928, 0.2322, 0.6072, 0.2322, 0.375, 0.25, 0.375, 0.1667, 0.3928, 0.1845, 0.3928, 0.2322, 0.375, 0.0, 0.625, 0.0, 0.6072, 0.01784, 0.3928, 0.01784, 0.625, 0.0, 0.625, 0.08333, 0.6072, 0.06549, 0.6072, 0.01784, 0.625, 0.08333, 0.375, 0.08333, 0.3928, 0.06549, 0.6072, 0.06549, 0.375, 0.08333, 0.375, 0.0, 0.3928, 0.01784, 0.3928, 0.06549, 0.375, 0.08333, 0.625, 0.08333, 0.6072, 0.1012, 0.3928, 0.1012, 0.625, 0.08333, 0.625, 0.1667, 0.6072, 0.1488, 0.6072, 0.1012, 0.625, 0.1667, 0.375, 0.1667, 0.3928, 0.1488, 0.6072, 0.1488, 0.375, 0.1667, 0.375, 0.08333, 0.3928, 0.1012, 0.3928, 0.1488, 0.3928, 0.1845, 0.6072, 0.1845, 0.6072, 0.2322, 0.3928, 0.2322, 0.3928, 0.01784, 0.6072, 0.01784, 0.6072, 0.06549, 0.3928, 0.06549, 0.3928, 0.1012, 0.6072, 0.1012, 0.6072, 0.1488, 0.3928, 0.1488, 0.6072, 0.1012, 0.6072, 0.1488, 0.6072, 0.1488, 0.6072, 0.1012, 0.3928, 0.2322, 0.3928, 0.1845, 0.3928, 0.1845, 0.3928, 0.2322, 0.3928, 0.01784, 0.6072, 0.01784, 0.6072, 0.01784, 0.3928, 0.01784, 0.6072, 0.1488, 0.3928, 0.1488, 0.3928, 0.1488, 0.6072, 0.1488, 0.6072, 0.1845, 0.6072, 0.2322, 0.6072, 0.2322, 0.6072, 0.1845, 0.3928, 0.06549, 0.3928, 0.01784, 0.3928, 0.01784, 0.3928, 0.06549, 0.3928, 0.1012, 0.6072, 0.1012, 0.6072, 0.1012, 0.3928, 0.1012, 0.6072, 0.2322, 0.3928, 0.2322, 0.3928, 0.2322, 0.6072, 0.2322, 0.6072, 0.01784, 0.6072, 0.06549, 0.6072, 0.06549, 0.6072, 0.01784, 0.375, 0.6667, 0.625, 0.6667, 0.6071, 0.6845, 0.3929, 0.6845, 0.625, 0.6667, 0.625, 0.75, 0.6071, 0.7321, 0.6071, 0.6845, 0.625, 0.75, 0.375, 0.75, 0.3929, 0.7321, 0.6071, 0.7321, 0.375, 0.75, 0.375, 0.6667, 0.3929, 0.6845, 0.3929, 0.7321, 0.375, 0.5, 0.625, 0.5, 0.6071, 0.5179, 0.3929, 0.5179, 0.625, 0.5, 0.625, 0.5833, 0.6071, 0.5655, 0.6071, 0.5179, 0.625, 0.5833, 0.375, 0.5833, 0.3929, 0.5655, 0.6071, 0.5655, 0.375, 0.5833, 0.375, 0.5, 0.3929, 0.5179, 0.3929, 0.5655, 0.375, 0.5833, 0.625, 0.5833, 0.6071, 0.6012, 0.3929, 0.6012, 0.625, 0.5833, 0.625, 0.6667, 0.6071, 0.6488, 0.6071, 0.6012, 0.625, 0.6667, 0.375, 0.6667, 0.3929, 0.6488, 0.6071, 0.6488, 0.375, 0.6667, 0.375, 0.5833, 0.3929, 0.6012, 0.3929, 0.6488, 0.375, 0.375, 0.625, 0.375, 0.6027, 0.3921, 0.3973, 0.3921, 0.625, 0.375, 0.625, 0.5, 0.6027, 0.4829, 0.6027, 0.3921, 0.625, 0.5, 0.375, 0.5, 0.3973, 0.4829, 0.6027, 0.4829, 0.375, 0.5, 0.375, 0.375, 0.3973, 0.3921, 0.3973, 0.4829, 0.3973, 0.3921, 0.6027, 0.3921, 0.6027, 0.4829, 0.3973, 0.4829, 0.3973, 0.3921, 0.6027, 0.3921, 0.6027, 0.3921, 0.3973, 0.3921, 0.6027, 0.4829, 0.3973, 0.4829, 0.3973, 0.4829, 0.6027, 0.4829, 0.3973, 0.4829, 0.3973, 0.3921, 0.3973, 0.3921, 0.3973, 0.4829, 0.3929, 0.6845, 0.6071, 0.6845, 0.6071, 0.7321, 0.3929, 0.7321, 0.3929, 0.5179, 0.6071, 0.5179, 0.6071, 0.5655, 0.3929, 0.5655, 0.3929, 0.6012, 0.6071, 0.6012, 0.6071, 0.6488, 0.3929, 0.6488, 0.6071, 0.5179, 0.6071, 0.5655, 0.6071, 0.5655, 0.6071, 0.5179, 0.3929, 0.6488, 0.3929, 0.6012, 0.3929, 0.6012, 0.3929, 0.6488, 0.3929, 0.6845, 0.6071, 0.6845, 0.6071, 0.6845, 0.3929, 0.6845, 0.6071, 0.5655, 0.3929, 0.5655, 0.3929, 0.5655, 0.6071, 0.5655, 0.6071, 0.6012, 0.6071, 0.6488, 0.6071, 0.6488, 0.6071, 0.6012, 0.3929, 0.7321, 0.3929, 0.6845, 0.3929, 0.6845, 0.3929, 0.7321, 0.3929, 0.5179, 0.6071, 0.5179, 0.6071, 0.5179, 0.3929, 0.5179, 0.6071, 0.6488, 0.3929, 0.6488, 0.3929, 0.6488, 0.6071, 0.6488, 0.6071, 0.6845, 0.6071, 0.7321, 0.6071, 0.7321, 0.6071, 0.6845, 0.5111, 0.9057, 0.6035, 0.9057, 0.6035, 0.9057, 0.5111, 0.9057, 0.4889, 0.9057, 0.4889, 0.9693, 0.4889, 0.9693, 0.4889, 0.9057, 0.3965, 0.9693, 0.3965, 0.9057, 0.3965, 0.9057, 0.3965, 0.9693, 0.6035, 0.9693, 0.5111, 0.9693, 0.5111, 0.9693, 0.6035, 0.9693, 0.4889, 0.9693, 0.3965, 0.9693, 0.3965, 0.9693, 0.4889, 0.9693, 0.5111, 0.9693, 0.5111, 0.9057, 0.5111, 0.9057, 0.5111, 0.9693, 0.3965, 0.9057, 0.4889, 0.9057, 0.4889, 0.9693, 0.3965, 0.9693, 0.5111, 0.9057, 0.6035, 0.9057, 0.6035, 0.9693, 0.5111, 0.9693, 0.3854, 0.9851, 0.3854, 0.8899, 0.3965, 0.9057, 0.3965, 0.9693, 0.5, 0.9851, 0.3854, 0.9851, 0.3965, 0.9693, 0.4889, 0.9693, 0.5, 0.8899, 0.5, 0.9851, 0.4889, 0.9693, 0.4889, 0.9057, 0.3854, 0.8899, 0.5, 0.8899, 0.4889, 0.9057, 0.3965, 0.9057, 0.5, 0.9851, 0.5, 0.8899, 0.5111, 0.9057, 0.5111, 0.9693, 0.6146, 0.9851, 0.5, 0.9851, 0.5111, 0.9693, 0.6035, 0.9693, 0.6146, 0.8899, 0.6146, 0.9851, 0.6035, 0.9693, 0.6035, 0.9057, 0.5, 0.8899, 0.6146, 0.8899, 0.6035, 0.9057, 0.5111, 0.9057, 0.6035, 0.9057, 0.6035, 0.9693, 0.6035, 0.9693, 0.6035, 0.9057, 0.3965, 0.9057, 0.4889, 0.9057, 0.4889, 0.9057, 0.3965, 0.9057, 0.375, 0.25, 0.625, 0.25, 0.6115, 0.2693, 0.3885, 0.2693, 0.625, 0.25, 0.625, 0.375, 0.6115, 0.3557, 0.6115, 0.2693, 0.625, 0.375, 0.375, 0.375, 0.3885, 0.3557, 0.6115, 0.3557, 0.375, 0.375, 0.375, 0.25, 0.3885, 0.2693, 0.3885, 0.3557, 0.3885, 0.2693, 0.6115, 0.2693, 0.6115, 0.3557, 0.3885, 0.3557, 0.3885, 0.2693, 0.6115, 0.2693, 0.6115, 0.2693, 0.3885, 0.2693, 0.6115, 0.3557, 0.3885, 0.3557, 0.3885, 0.3557, 0.6115, 0.3557, 0.3885, 0.3557, 0.3885, 0.2693, 0.3885, 0.2693, 0.3885, 0.3557, 0.625, 0.875, 0.625, 0.875, 0.625, 0.875, 0.625, 0.875, 0.625, 0.875, 0.625, 0.875, 0.625, 0.875, 0.625, 0.875, 0.6023, 0.8575, 0.6023, 0.8575, 0.6023, 0.8575, 0.6023, 0.8575, 0.6023, 0.8575, 0.6064, 0.8607, 0.6064, 0.8607, 0.6023, 0.8575, 0.625, 0.875, 0.625, 0.875, 0.625, 0.875, 0.625, 0.875, 0.6023, 0.8575, 0.6023, 0.8575, 0.6023, 0.8575, 0.6023, 0.8575, 0.6023, 0.8575, 0.6064, 0.8607, 0.6064, 0.8607, 0.6023, 0.8575, 0.6023, 0.8575, 0.6023, 0.8575, 0.6023, 0.8575, 0.6023, 0.8575, 0.625, 0.875, 0.625, 0.875, 0.625, 0.875, 0.625, 0.875, 0.625, 0.875, 0.625, 0.875, 0.625, 0.875, 0.625, 0.875, 0.6023, 0.8575, 0.6023, 0.8575, 0.6023, 0.8575, 0.6023, 0.8575, 0.6023, 0.8575, 0.625, 0.875, 0.625, 0.875, 0.6023, 0.8575, 0.625, 0.875, 0.6023, 0.8575, 0.6064, 0.8607, 0.625, 0.875, 0.625, 0.875, 0.6023, 0.8575, 0.6023, 0.8575, 0.625, 0.875, 0.625, 0.875, 0.6023, 0.8575, 0.6023, 0.8575, 0.625, 0.875, 0.625, 0.875, 0.6064, 0.8607, 0.6023, 0.8575, 0.625, 0.875, 0.6023, 0.8575, 0.6023, 0.8575, 0.6023, 0.8575, 0.6023, 0.8575, 0.6023, 0.8575, 0.6023, 0.8575, 0.6023, 0.8575, 0.6023, 0.8575, 0.6023, 0.8575, 0.6023, 0.8575, 0.6023, 0.8575, 0.6023, 0.8575, 0.625, 0.875, 0.625, 0.875, 0.625, 0.875, 0.625, 0.875, 0.6064, 0.8607, 0.6023, 0.8575, 0.6023, 0.8575, 0.6064, 0.8607, 0.625, 0.875, 0.6023, 0.8575, 0.6023, 0.8575, 0.625, 0.875, 0.6023, 0.8575, 0.625, 0.875, 0.625, 0.875, 0.6023, 0.8575, 0.6023, 0.8575, 0.6023, 0.8575, 0.6023, 0.8575, 0.6023, 0.8575])
me_cube_029.materials.append(mat_wood)
me_cube_029.materials.append(mat_white_013)
me_cube_029.materials.append(mat_material_017)
me_cube_029.materials.append(mat_yellow_004)
me_cube_029.materials.append(mat_green)
me_cube_029.materials.append(mat_bodega_shop_004)
me_cube_029.materials.append(mat_bodega_roof_005)
me_cube_029.materials.append(mat_glass_013)
me_cube_029.update()

# ---- objects
ob_bodega1_bottom_gray = bpy.data.objects.new('bodega1.bottom.gray', me_cube_029)

# ---- transforms, parenting, visibility, modifiers, constraints
ob_bodega1_bottom_gray.location = (0.0, 0.0, 0.0)
_m = ob_bodega1_bottom_gray.modifiers.new('Bevel', 'BEVEL')
_m.width = 0.02
_m.width_pct = 0.02
_m.use_clamp_overlap = False

# ---- collection membership
col_collection.objects.link(ob_bodega1_bottom_gray)

# ---- scene / render settings (as saved in the file)
scene.frame_start = 1; scene.frame_end = 250; scene.frame_set(1)
scene.render.engine = 'BLENDER_EEVEE_NEXT'
scene.cycles.sampling_pattern = 'TABULATED_SOBOL'
scene.view_settings.view_transform = 'Filmic'
bpy.context.view_layer.update()

# ---- added for rendering (the .blend has no active camera and no usable light): camera, sun
cam_auto = bpy.data.cameras.new('AutoCamera')
cam_auto.lens = 50.0
cam_auto.sensor_width = 36.0
cam_auto.clip_end = 1000.0
ob_auto_camera = bpy.data.objects.new('AutoCamera', cam_auto)
scene.collection.objects.link(ob_auto_camera)
ob_auto_camera.location = (6.20306, -7.87934, 6.9017)
ob_auto_camera.rotation_euler = (1.09748, -7.21219e-08, 0.694738)
scene.camera = ob_auto_camera
light_auto_sun = bpy.data.lights.new('AutoSun', 'SUN')
light_auto_sun.energy = 3.0
light_auto_sun.angle = 0.0523599
ob_auto_sun = bpy.data.objects.new('AutoSun', light_auto_sun)
scene.collection.objects.link(ob_auto_sun)
ob_auto_sun.rotation_euler = (0.872665, 0.174533, 0.523599)
bpy.context.view_layer.update()
